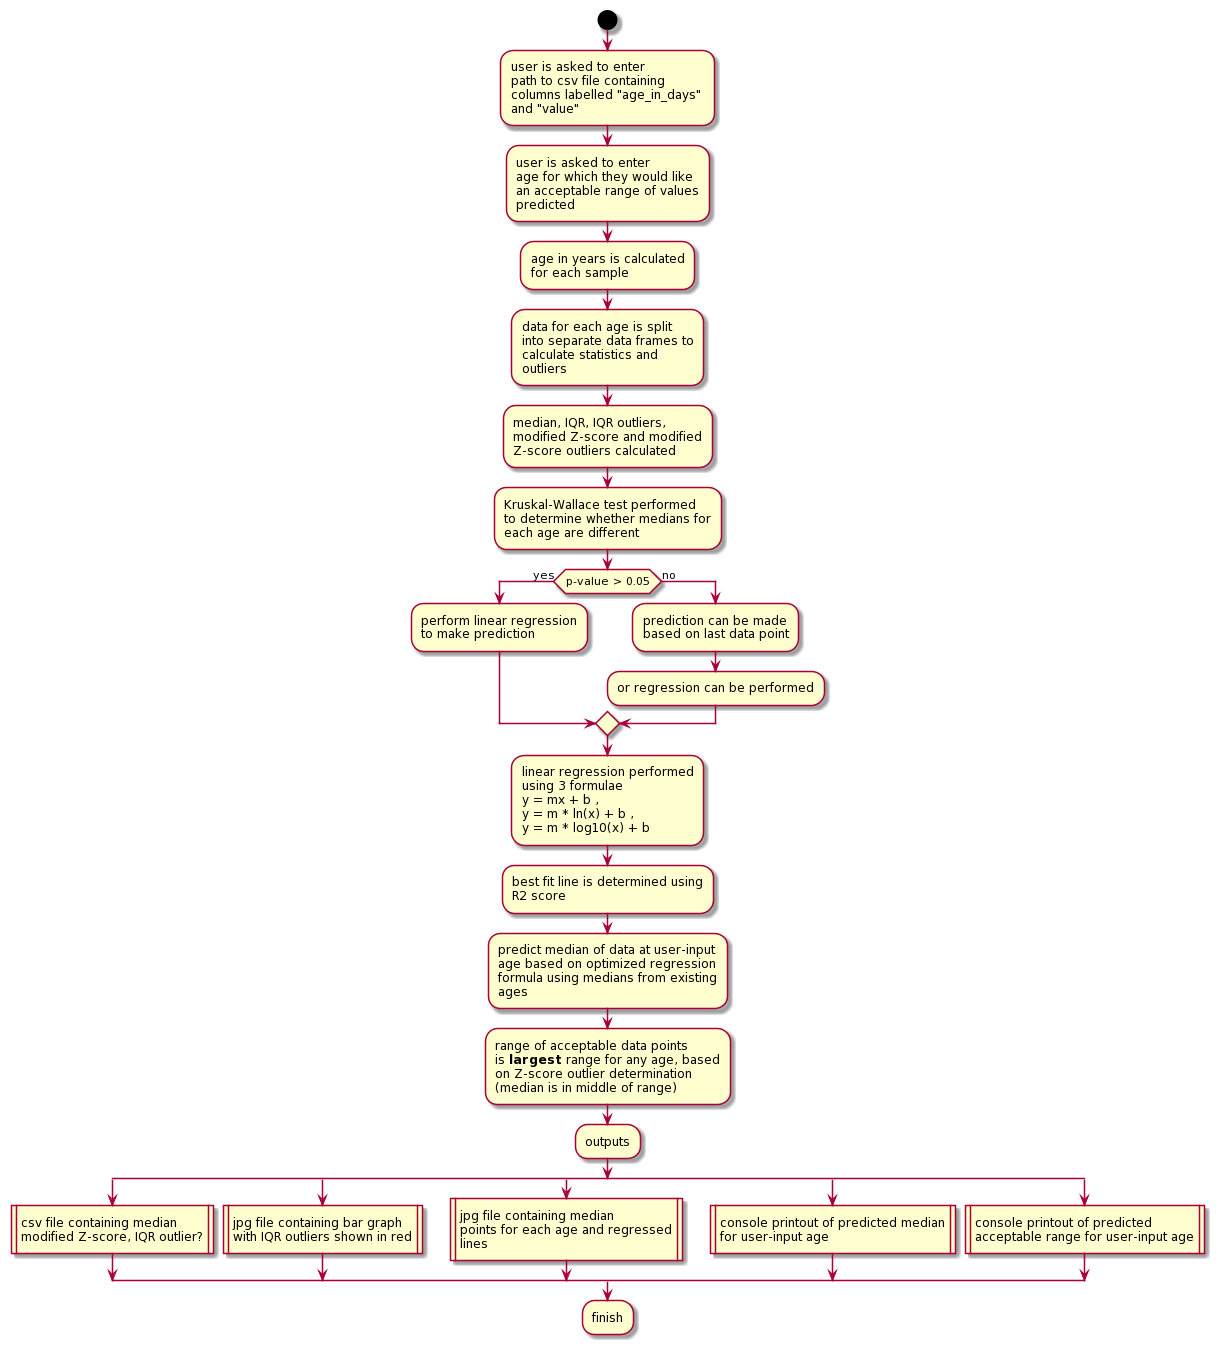

The diagram above was rendered by PlantUML. Its source (embedded in the PNG):
@startuml
start
:user is asked to enter
path to csv file containing 
columns labelled "age_in_days" 
and "value";
:user is asked to enter 
age for which they would like
an acceptable range of values
predicted;
:age in years is calculated
for each sample;
:data for each age is split
into separate data frames to
calculate statistics and 
outliers;
:median, IQR, IQR outliers, 
modified Z-score and modified
Z-score outliers calculated;
:Kruskal-Wallace test performed
to determine whether medians for
each age are different;
if (p-value > 0.05) then (yes)
	:perform linear regression\nto make prediction;
else (no)
	:prediction can be made\nbased on last data point;
	:or regression can be performed;
endif
:linear regression performed
using 3 formulae 
y = mx + b , 
y = m * ln(x) + b , 
y = m * log10(x) + b;
:best fit line is determined using 
R2 score;
:predict median of data at user-input
age based on optimized regression
formula using medians from existing
ages;
:range of acceptable data points 
is **largest** range for any age, based
on Z-score outlier determination
(median is in middle of range);
:outputs;
split
 :csv file containing median
 modified Z-score, IQR outlier?|
split again
 :jpg file containing bar graph
 with IQR outliers shown in red|
split again
 :jpg file containing median
 points for each age and regressed
 lines|
split again
 :console printout of predicted median 
 for user-input age|
split again
 :console printout of predicted 
 acceptable range for user-input age|
end split
:finish;
@enduml